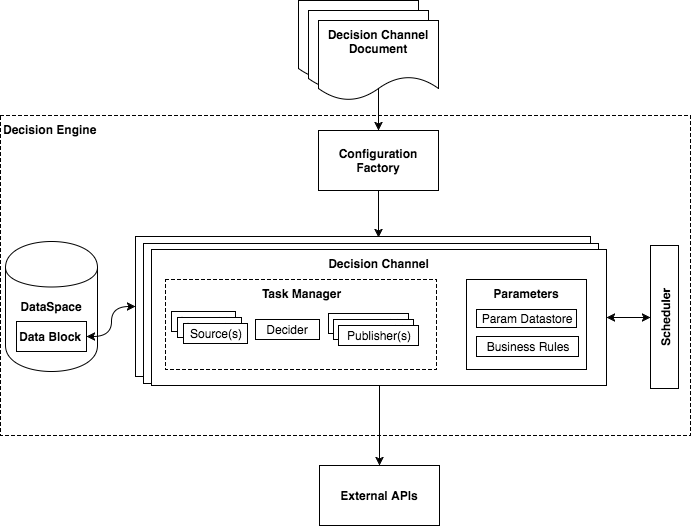

The diagram above was exported from draw.io. Its source (the exported page's mxGraphModel, read from the mxfile embedded in the PNG):
<mxGraphModel dx="992" dy="806" grid="1" gridSize="10" guides="1" tooltips="1" connect="1" arrows="1" fold="1" page="1" pageScale="1" pageWidth="850" pageHeight="1100" background="#ffffff" math="0" shadow="0">
  <root>
    <mxCell id="0" />
    <mxCell id="1" parent="0" />
    <mxCell id="67" value="Decision Engine" style="whiteSpace=wrap;html=1;dashed=1;verticalAlign=top;align=left;fontStyle=1" vertex="1" parent="1">
      <mxGeometry x="20" y="145" width="690" height="320" as="geometry" />
    </mxCell>
    <mxCell id="30" value="DataSpace" style="shape=cylinder;whiteSpace=wrap;html=1;fontStyle=1" parent="1" vertex="1">
      <mxGeometry x="25" y="271" width="92" height="130" as="geometry" />
    </mxCell>
    <mxCell id="64" style="edgeStyle=orthogonalEdgeStyle;rounded=0;html=1;exitX=0;exitY=0.5;entryX=1;entryY=0.5;jettySize=auto;orthogonalLoop=1;curved=1;startArrow=classic;startFill=1;" edge="1" parent="1" source="63" target="48">
      <mxGeometry relative="1" as="geometry" />
    </mxCell>
    <mxCell id="63" value="" style="whiteSpace=wrap;html=1;verticalAlign=top;fontStyle=1" vertex="1" parent="1">
      <mxGeometry x="155" y="266" width="455" height="140" as="geometry" />
    </mxCell>
    <mxCell id="62" value="" style="whiteSpace=wrap;html=1;verticalAlign=top;fontStyle=1" vertex="1" parent="1">
      <mxGeometry x="163" y="273" width="455" height="140" as="geometry" />
    </mxCell>
    <mxCell id="2" value="" style="shape=document;whiteSpace=wrap;html=1;verticalAlign=top;fontStyle=1" parent="1" vertex="1">
      <mxGeometry x="318" y="30" width="120" height="80" as="geometry" />
    </mxCell>
    <mxCell id="66" style="edgeStyle=orthogonalEdgeStyle;curved=1;rounded=0;html=1;exitX=0.5;exitY=1;entryX=0.534;entryY=0.007;entryPerimeter=0;startArrow=none;startFill=0;jettySize=auto;orthogonalLoop=1;" edge="1" parent="1" source="3" target="63">
      <mxGeometry relative="1" as="geometry" />
    </mxCell>
    <mxCell id="3" value="Configuration Factory" style="whiteSpace=wrap;html=1;fontStyle=1" parent="1" vertex="1">
      <mxGeometry x="338" y="160" width="120" height="60" as="geometry" />
    </mxCell>
    <mxCell id="5" value="" style="shape=document;whiteSpace=wrap;html=1;verticalAlign=top;fontStyle=1" parent="1" vertex="1">
      <mxGeometry x="328" y="40" width="120" height="80" as="geometry" />
    </mxCell>
    <mxCell id="27" style="edgeStyle=orthogonalEdgeStyle;rounded=0;html=1;entryX=0.5;entryY=0;startArrow=none;startFill=0;endArrow=classic;endFill=1;jettySize=auto;orthogonalLoop=1;" parent="1" target="3" edge="1">
      <mxGeometry relative="1" as="geometry">
        <mxPoint x="398" y="140" as="sourcePoint" />
        <Array as="points">
          <mxPoint x="398" y="117" />
        </Array>
      </mxGeometry>
    </mxCell>
    <mxCell id="6" value="Decision Channel Document" style="shape=document;whiteSpace=wrap;html=1;verticalAlign=top;fontStyle=1" parent="1" vertex="1">
      <mxGeometry x="338" y="50" width="120" height="80" as="geometry" />
    </mxCell>
    <mxCell id="65" style="edgeStyle=orthogonalEdgeStyle;curved=1;rounded=0;html=1;exitX=0;exitY=0.5;entryX=1;entryY=0.5;startArrow=classic;startFill=1;jettySize=auto;orthogonalLoop=1;" edge="1" parent="1" source="24" target="49">
      <mxGeometry relative="1" as="geometry" />
    </mxCell>
    <mxCell id="24" value="Scheduler" style="whiteSpace=wrap;html=1;fontStyle=1;horizontal=0;" parent="1" vertex="1">
      <mxGeometry x="670" y="275" width="28" height="143" as="geometry" />
    </mxCell>
    <mxCell id="34" value="External APIs" style="whiteSpace=wrap;html=1;fontStyle=1" parent="1" vertex="1">
      <mxGeometry x="339" y="495" width="120" height="60" as="geometry" />
    </mxCell>
    <mxCell id="48" value="&lt;b&gt;Data Block&lt;/b&gt;" style="whiteSpace=wrap;html=1;gradientColor=none;align=left;" parent="1" vertex="1">
      <mxGeometry x="36" y="351" width="70" height="30" as="geometry" />
    </mxCell>
    <mxCell id="68" style="edgeStyle=orthogonalEdgeStyle;curved=1;rounded=0;html=1;exitX=0.5;exitY=1;entryX=0.5;entryY=0;startArrow=none;startFill=0;jettySize=auto;orthogonalLoop=1;" edge="1" parent="1" source="49" target="34">
      <mxGeometry relative="1" as="geometry" />
    </mxCell>
    <mxCell id="49" value="Decision Channel&lt;br&gt;" style="whiteSpace=wrap;html=1;verticalAlign=top;fontStyle=1" vertex="1" parent="1">
      <mxGeometry x="171" y="279" width="455" height="136" as="geometry" />
    </mxCell>
    <mxCell id="50" value="Task Manager" style="whiteSpace=wrap;html=1;verticalAlign=top;fontStyle=1;dashed=1;" vertex="1" parent="1">
      <mxGeometry x="185" y="309" width="271" height="90" as="geometry" />
    </mxCell>
    <mxCell id="51" value="Source(s)" style="whiteSpace=wrap;html=1;" vertex="1" parent="1">
      <mxGeometry x="191" y="341" width="64" height="20" as="geometry" />
    </mxCell>
    <mxCell id="52" value="Decider" style="whiteSpace=wrap;html=1;" vertex="1" parent="1">
      <mxGeometry x="275" y="349" width="64" height="20" as="geometry" />
    </mxCell>
    <mxCell id="53" value="Publisher(s)" style="whiteSpace=wrap;html=1;" vertex="1" parent="1">
      <mxGeometry x="348" y="343" width="80" height="20" as="geometry" />
    </mxCell>
    <mxCell id="54" value="Parameters" style="whiteSpace=wrap;html=1;verticalAlign=top;fontStyle=1" vertex="1" parent="1">
      <mxGeometry x="486" y="309" width="120" height="90" as="geometry" />
    </mxCell>
    <mxCell id="55" value="Param Datastore&lt;br&gt;" style="whiteSpace=wrap;html=1;" vertex="1" parent="1">
      <mxGeometry x="496" y="339" width="100" height="18" as="geometry" />
    </mxCell>
    <mxCell id="56" value="Business Rules&lt;br&gt;" style="whiteSpace=wrap;html=1;" vertex="1" parent="1">
      <mxGeometry x="496" y="366" width="102" height="20" as="geometry" />
    </mxCell>
    <mxCell id="57" value="Source(s)" style="whiteSpace=wrap;html=1;" vertex="1" parent="1">
      <mxGeometry x="197" y="347" width="64" height="20" as="geometry" />
    </mxCell>
    <mxCell id="58" value="Source(s)" style="whiteSpace=wrap;html=1;" vertex="1" parent="1">
      <mxGeometry x="203" y="353" width="64" height="20" as="geometry" />
    </mxCell>
    <mxCell id="59" value="Publisher(s)" style="whiteSpace=wrap;html=1;" vertex="1" parent="1">
      <mxGeometry x="353" y="349" width="80" height="20" as="geometry" />
    </mxCell>
    <mxCell id="60" value="Publisher(s)" style="whiteSpace=wrap;html=1;" vertex="1" parent="1">
      <mxGeometry x="358" y="355" width="80" height="20" as="geometry" />
    </mxCell>
    <mxCell id="61" style="edgeStyle=orthogonalEdgeStyle;shape=link;rounded=0;html=1;exitX=0;exitY=0.5;entryX=0;entryY=0.5;jettySize=auto;orthogonalLoop=1;" edge="1" source="54" target="54" parent="1">
      <mxGeometry relative="1" as="geometry" />
    </mxCell>
  </root>
</mxGraphModel>